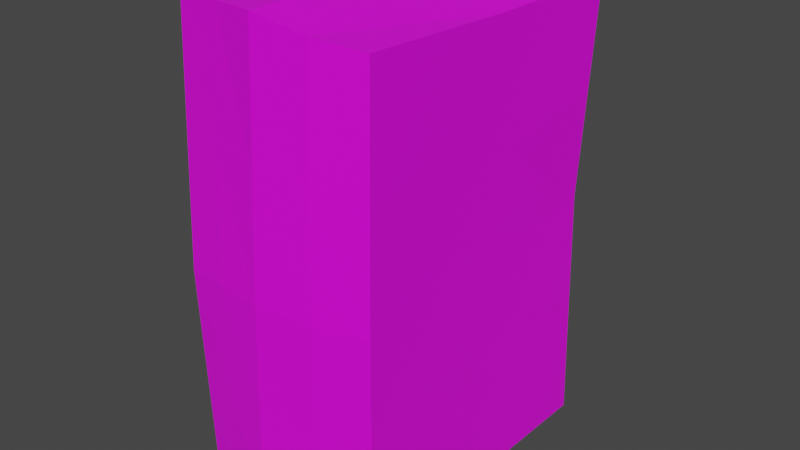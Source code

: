 # Source: Flour.blend  (saved by Blender 2.91.10; exported with 4.5.12 LTS)
import bpy
from mathutils import Matrix  # noqa: F401  (used for matrix-valued properties, if any)

bpy.ops.wm.read_factory_settings(use_empty=True)
scene = bpy.context.scene
scene.name = 'Scene'

# ---- collections
col_collection = bpy.data.collections.new('Collection'); scene.collection.children.link(col_collection)

# ---- images (referenced by path relative to the original .blend; pixels are not part of the script)
import os
ASSET_DIR = os.environ.get("B2B_ASSET_DIR", "")  # directory of the original .blend (textures are referenced by path, not embedded)
HERE = os.path.dirname(os.path.abspath(__file__))  # packed textures are extracted next to this script under _unpacked/

def load_image(name, relpath, width, height, colorspace="sRGB"):
    """Load a texture the original file referenced (path relative to the .blend, or extracted next to this script)."""
    p = next((c for c in (os.path.join(HERE, relpath), os.path.join(ASSET_DIR, relpath)) if relpath and os.path.exists(c)), "")
    if p:
        img = bpy.data.images.load(p, check_existing=True)
        img.name = name
    else:  # same state as the original file: an image datablock whose file is absent (Cycles renders it pink)
        img = bpy.data.images.new(name, width, height)
        img.source = "FILE"
        img.filepath = "//" + (relpath or name)
    img.colorspace_settings.name = colorspace
    return img
img_flour_texture_png = load_image('Flour_Texture.png', 'Flour_Texture.png', 1024, 1024, 'sRGB')

# ---- materials (node trees are filled in below, after node groups)
mat_flourm = bpy.data.materials.new('FlourM')
mat_flourm.use_transparent_shadow = False

# ---- material node trees
mat_flourm.use_nodes = True; mat_flourm.node_tree.nodes.clear()
_N = mat_flourm.node_tree.nodes; _L = mat_flourm.node_tree.links
n0 = _N.new('ShaderNodeOutputMaterial'); n0.name = 'Material Output'; n0.location = (300, 300)
n1 = _N.new('ShaderNodeBsdfPrincipled'); n1.name = 'Principled BSDF'; n1.location = (10, 300)
n1.distribution = 'GGX'
n1.subsurface_method = 'BURLEY'
n1.inputs[3].default_value = 1.45
n1.inputs[27].default_value = (0.0, 0.0, 0.0, 1.0)
n1.inputs[28].default_value = 1.0
n2 = _N.new('ShaderNodeMapping'); n2.name = 'Mapping'; n2.location = (-602, -163)
n2.width = 240
n3 = _N.new('ShaderNodeTexCoord'); n3.name = 'Texture Coordinate'; n3.location = (-802, -180)
n4 = _N.new('ShaderNodeTexImage'); n4.name = 'Image Texture'; n4.location = (-302, -192)
n4.image = img_flour_texture_png
_L.new(n1.outputs[0], n0.inputs[0])
_L.new(n4.outputs[0], n1.inputs[0])
_L.new(n2.outputs[0], n4.inputs[0])
_L.new(n3.outputs[2], n2.inputs[0])
n0.is_active_output = True

# ---- world
world_world = bpy.data.worlds.new('World'); scene.world = world_world
world_world.use_nodes = True; world_world.node_tree.nodes.clear()
_N = world_world.node_tree.nodes; _L = world_world.node_tree.links
n0 = _N.new('ShaderNodeOutputWorld'); n0.name = 'World Output'; n0.location = (300, 300)
n1 = _N.new('ShaderNodeBackground'); n1.name = 'Background'; n1.location = (10, 300)
n1.inputs[0].default_value = (0.05088, 0.05088, 0.05088, 1.0)
_L.new(n1.outputs[0], n0.inputs[0])
n0.is_active_output = True
world_world.color = (0.05088, 0.05088, 0.05088)
world_world.use_sun_shadow = False
world_world.sun_shadow_jitter_overblur = 0.0

# ---- meshes
me_cube_001 = bpy.data.meshes.new('Cube.001')
me_cube_001.from_pydata([(-1.07, -1.031, -0.9995), (-1.013, -1.031, 1.019), (-1.018, 1.048, -0.9972), (-1.068, 1.044, 0.9604), (0.9303, -1.031, -0.9995), (0.9967, -1.051, 0.9872), (0.9817, 1.048, -0.9972), (1.04, 1.024, 0.9591), (-0.07685, 1.202, -0.9884), (-0.07574, 1.222, 0.98), (-0.2933, -1.131, -0.9978), (-0.04365, -1.15, 1.047), (-1.044, 0.008424, -0.9984), (-1.065, -1.091, -0.03915), (-1.033, 0.003326, 0.9992), (-0.9632, 0.9986, 0.06564), (-0.5476, 1.125, -0.9928), (0.4981, 1.13, 0.9654), (0.9645, 0.9862, 0.05817), (0.956, 0.008424, -0.9984), (1.001, -0.003831, 0.959), (0.9834, -1.067, 0.001516), (0.3185, -1.081, -0.9987), (-0.5296, -1.087, 1.038), (0.4524, 1.125, -0.9928), (-0.5793, 1.142, 0.9653), (-0.6815, -1.081, -0.9987), (0.4804, -1.109, 1.004), (-0.07746, 0.01245, 1.043), (-0.1851, 0.03543, -0.9931), (-0.1398, -1.18, -0.007567), (-0.07476, 1.157, 0.04944), (-0.5115, 1.078, 0.05976), (0.4431, -1.132, -0.00918), (-0.6145, 0.02193, -0.9957), (0.4661, 0.003532, 0.9972), (-0.5588, 0.008545, 1.025), (0.3855, 0.02193, -0.9957), (-0.6162, -1.141, -0.0239), (0.9684, 0.005529, 0.007681), (0.4352, 1.072, 0.05092), (-1.121, -0.03634, -0.03808), (-1.039, -1.061, 0.4898), (-1.015, 1.021, 0.513), (1.002, 1.005, 0.5086), (0.99, -1.059, 0.4943), (-0.09173, -1.165, 0.5197), (-0.07525, 1.19, 0.5147), (-0.5454, 1.11, 0.5126), (0.4618, -1.12, 0.4973), (-0.5729, -1.114, 0.507), (0.9848, 0.0008489, 0.4833), (0.4667, 1.101, 0.5081), (-1.077, -0.01651, 0.4806), (-0.9907, 1.023, -0.4658), (0.9731, 1.017, -0.4695), (0.9568, -1.049, -0.499), (-0.2165, -1.155, -0.5027), (-0.0758, 1.18, -0.4695), (-1.067, -1.061, -0.5193), (-0.5295, 1.101, -0.4665), (0.3808, -1.106, -0.5039), (-0.6488, -1.111, -0.5113), (0.9622, 0.006976, -0.4953), (0.4438, 1.098, -0.471), (-1.083, -0.01396, -0.5182)], [], [(53, 14, 3, 43), (52, 17, 7, 44), (51, 20, 5, 45), (50, 23, 1, 42), (37, 19, 4, 22), (36, 14, 1, 23), (35, 28, 11, 27), (34, 29, 10, 26), (49, 27, 11, 46), (48, 25, 9, 47), (60, 32, 31, 58), (54, 15, 32, 60), (43, 3, 25, 48), (61, 33, 30, 57), (56, 21, 33, 61), (45, 5, 27, 49), (12, 34, 26, 0), (2, 16, 34, 12), (16, 8, 29, 34), (20, 35, 27, 5), (7, 17, 35, 20), (17, 9, 28, 35), (28, 36, 23, 11), (9, 25, 36, 28), (25, 3, 14, 36), (29, 37, 22, 10), (8, 24, 37, 29), (24, 6, 19, 37), (62, 38, 13, 59), (57, 30, 38, 62), (46, 11, 23, 50), (63, 39, 21, 56), (55, 18, 39, 63), (44, 7, 20, 51), (64, 40, 18, 55), (58, 31, 40, 64), (47, 9, 17, 52), (65, 41, 15, 54), (59, 13, 41, 65), (42, 1, 14, 53), (13, 42, 53, 41), (31, 47, 52, 40), (18, 44, 51, 39), (30, 46, 50, 38), (21, 45, 49, 33), (15, 43, 48, 32), (32, 48, 47, 31), (33, 49, 46, 30), (38, 50, 42, 13), (39, 51, 45, 21), (40, 52, 44, 18), (41, 53, 43, 15), (0, 59, 65, 12), (12, 65, 54, 2), (8, 58, 64, 24), (24, 64, 55, 6), (6, 55, 63, 19), (19, 63, 56, 4), (10, 57, 62, 26), (26, 62, 59, 0), (4, 56, 61, 22), (22, 61, 57, 10), (2, 54, 60, 16), (16, 60, 58, 8)])
_uv = me_cube_001.uv_layers.new(name='UVMap')
_uv.uv.foreach_set('vector', [0.4968, 0.6908, 0.5022, 0.8983, 0.7874, 0.8827, 0.7812, 0.7037, 0.6462, 0.7018, 0.6548, 0.8847, 0.8033, 0.8822, 0.793, 0.702, 0.5016, 0.6919, 0.5003, 0.8822, 0.2134, 0.8934, 0.2112, 0.6963, 0.3613, 0.7014, 0.3732, 0.9137, 0.2409, 0.906, 0.2337, 0.6944, 0.552, 0.9162, 0.5724, 0.9155, 0.5715, 0.8612, 0.5496, 0.8586, 0.5182, 0.9155, 0.5013, 0.9152, 0.502, 0.8612, 0.5193, 0.8583, 0.5549, 0.9152, 0.5355, 0.9157, 0.5367, 0.855, 0.5554, 0.8571, 0.5162, 0.9162, 0.5316, 0.9169, 0.5277, 0.856, 0.5139, 0.8586, 0.6448, 0.6974, 0.6499, 0.9, 0.5063, 0.9174, 0.4932, 0.7064, 0.3689, 0.7036, 0.3596, 0.8847, 0.4976, 0.8905, 0.4977, 0.7044, 0.8057, 0.5857, 0.8068, 0.6296, 0.8317, 0.6287, 0.8316, 0.5855, 0.7794, 0.5858, 0.781, 0.63, 0.8068, 0.6296, 0.8057, 0.5857, 0.2401, 0.7037, 0.2257, 0.8827, 0.3596, 0.8847, 0.3689, 0.7036, 0.8577, 0.5826, 0.8612, 0.6238, 0.828, 0.6239, 0.8236, 0.5827, 0.8905, 0.583, 0.8921, 0.6247, 0.8612, 0.6238, 0.8577, 0.5826, 0.7896, 0.6963, 0.7914, 0.8934, 0.6499, 0.9, 0.6448, 0.6974, 0.5009, 0.9155, 0.5162, 0.9162, 0.5139, 0.8586, 0.5, 0.8612, 0.5018, 0.9698, 0.5186, 0.9738, 0.5162, 0.9162, 0.5009, 0.9155, 0.5186, 0.9738, 0.5355, 0.9778, 0.5316, 0.9169, 0.5162, 0.9162, 0.5741, 0.9149, 0.5549, 0.9152, 0.5554, 0.8571, 0.5739, 0.8602, 0.5754, 0.9686, 0.5561, 0.9741, 0.5549, 0.9152, 0.5741, 0.9149, 0.5561, 0.9741, 0.5355, 0.9789, 0.5355, 0.9157, 0.5549, 0.9152, 0.5355, 0.9157, 0.5182, 0.9155, 0.5193, 0.8583, 0.5367, 0.855, 0.5355, 0.9789, 0.5175, 0.9747, 0.5182, 0.9155, 0.5355, 0.9157, 0.5175, 0.9747, 0.5, 0.9696, 0.5013, 0.9152, 0.5182, 0.9155, 0.5316, 0.9169, 0.552, 0.9162, 0.5496, 0.8586, 0.5277, 0.856, 0.5355, 0.9778, 0.5544, 0.9738, 0.552, 0.9162, 0.5316, 0.9169, 0.5544, 0.9738, 0.5734, 0.9698, 0.5724, 0.9155, 0.552, 0.9162, 0.7989, 0.582, 0.8008, 0.6226, 0.7752, 0.6213, 0.775, 0.5813, 0.8236, 0.5827, 0.828, 0.6239, 0.8008, 0.6226, 0.7989, 0.582, 0.4932, 0.7064, 0.5063, 0.9174, 0.3732, 0.9137, 0.3613, 0.7014, 0.5032, 0.3004, 0.5028, 0.5016, 0.2089, 0.4991, 0.2139, 0.2989, 0.78, 0.3107, 0.7715, 0.5218, 0.5028, 0.5016, 0.5032, 0.3004, 0.7768, 0.702, 0.782, 0.8822, 0.5003, 0.8822, 0.5016, 0.6919, 0.8613, 0.5853, 0.8608, 0.6288, 0.891, 0.6294, 0.8915, 0.5854, 0.8316, 0.5855, 0.8317, 0.6287, 0.8608, 0.6288, 0.8613, 0.5853, 0.4977, 0.7044, 0.4976, 0.8905, 0.6548, 0.8847, 0.6462, 0.7018, 0.4987, 0.2837, 0.505, 0.4756, 0.2137, 0.517, 0.2067, 0.3047, 0.7934, 0.2833, 0.8019, 0.4752, 0.505, 0.4756, 0.4987, 0.2837, 0.2106, 0.6944, 0.2189, 0.906, 0.5022, 0.8983, 0.4968, 0.6908, 0.8019, 0.4752, 0.7934, 0.6865, 0.4994, 0.6828, 0.505, 0.4756, 0.8317, 0.6287, 0.8316, 0.6675, 0.8626, 0.6669, 0.8608, 0.6288, 0.7715, 0.5218, 0.7768, 0.702, 0.5016, 0.6919, 0.5028, 0.5016, 0.828, 0.6239, 0.8307, 0.6679, 0.8032, 0.6668, 0.8008, 0.6226, 0.8921, 0.6247, 0.8924, 0.6658, 0.8623, 0.666, 0.8612, 0.6238, 0.781, 0.63, 0.778, 0.6673, 0.8048, 0.6673, 0.8068, 0.6296, 0.8068, 0.6296, 0.8048, 0.6673, 0.8316, 0.6675, 0.8317, 0.6287, 0.8612, 0.6238, 0.8623, 0.666, 0.8307, 0.6679, 0.828, 0.6239, 0.8008, 0.6226, 0.8032, 0.6668, 0.7767, 0.6654, 0.7752, 0.6213, 0.5028, 0.5016, 0.5016, 0.6919, 0.2112, 0.6963, 0.2089, 0.4991, 0.8608, 0.6288, 0.8626, 0.6669, 0.8931, 0.667, 0.891, 0.6294, 0.505, 0.4756, 0.4994, 0.6828, 0.2072, 0.6958, 0.2137, 0.517, 0.2188, 0.0987, 0.2106, 0.2908, 0.4975, 0.2912, 0.5036, 0.09915, 0.5036, 0.09915, 0.4975, 0.2912, 0.7817, 0.3122, 0.7885, 0.0996, 0.4972, 0.1031, 0.4975, 0.3107, 0.6399, 0.3101, 0.6423, 0.1014, 0.6423, 0.1014, 0.6399, 0.3101, 0.7849, 0.3107, 0.7873, 0.0996, 0.7885, 0.0996, 0.78, 0.3107, 0.5032, 0.3004, 0.5036, 0.09915, 0.5036, 0.09915, 0.5032, 0.3004, 0.2139, 0.2989, 0.2188, 0.0987, 0.438, 0.09936, 0.459, 0.2974, 0.3405, 0.294, 0.3316, 0.09903, 0.3316, 0.09903, 0.3405, 0.294, 0.2259, 0.2908, 0.2252, 0.0987, 0.7732, 0.0987, 0.7805, 0.2989, 0.6226, 0.2969, 0.6056, 0.09903, 0.6056, 0.09903, 0.6226, 0.2969, 0.459, 0.2974, 0.438, 0.09936, 0.2393, 0.0996, 0.2469, 0.3122, 0.3732, 0.3119, 0.3683, 0.1014, 0.3683, 0.1014, 0.3732, 0.3119, 0.4975, 0.3107, 0.4972, 0.1031])
me_cube_001.materials.append(mat_flourm)
me_cube_001.use_remesh_fix_poles = True
me_cube_001.use_remesh_preserve_attributes = False
me_cube_001.use_mirror_vertex_groups = False
me_cube_001.update()

# ---- objects
ob_cube = bpy.data.objects.new('Cube', me_cube_001)

# ---- transforms, parenting, visibility, modifiers, constraints
ob_cube.location = (-0.000515, 2.491e-09, 0.3211)
ob_cube.scale = (0.1352, 0.1979, 0.3198)
ob_cube.lineart.crease_threshold = 0.0

# ---- collection membership
col_collection.objects.link(ob_cube)

# ---- scene / render settings (as saved in the file)
scene.frame_start = 1; scene.frame_end = 250; scene.frame_set(1)
scene.render.engine = 'BLENDER_EEVEE_NEXT'
scene.cycles.use_denoising = False
scene.cycles.samples = 128
scene.cycles.sampling_pattern = 'TABULATED_SOBOL'
scene.cycles.use_adaptive_sampling = False
scene.cycles.use_light_tree = False
scene.view_settings.view_transform = 'Filmic'
bpy.context.view_layer.update()

# ---- added for rendering (the .blend has no active camera and no usable light): camera, sun
cam_auto = bpy.data.cameras.new('AutoCamera')
cam_auto.lens = 50.0
cam_auto.sensor_width = 36.0
cam_auto.clip_end = 1000.0
ob_auto_camera = bpy.data.objects.new('AutoCamera', cam_auto)
scene.collection.objects.link(ob_auto_camera)
ob_auto_camera.location = (0.789642, -0.950606, 0.965216)
ob_auto_camera.rotation_euler = (1.09748, -7.21219e-08, 0.694738)
scene.camera = ob_auto_camera
light_auto_sun = bpy.data.lights.new('AutoSun', 'SUN')
light_auto_sun.energy = 3.0
light_auto_sun.angle = 0.0523599
ob_auto_sun = bpy.data.objects.new('AutoSun', light_auto_sun)
scene.collection.objects.link(ob_auto_sun)
ob_auto_sun.rotation_euler = (0.872665, 0.174533, 0.523599)
bpy.context.view_layer.update()

